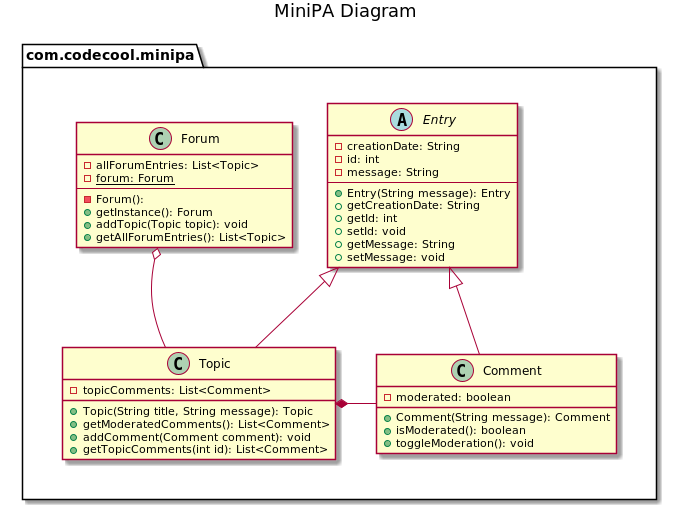

The diagram above was rendered by PlantUML. Its source (embedded in the PNG):
@startuml


title MiniPA Diagram


package "com.codecool.minipa" {


    together {

        class Forum {
                - allForumEntries: List<Topic>
                - {static} forum: Forum
                --
                - Forum():
                + getInstance(): Forum
                + addTopic(Topic topic): void
                + getAllForumEntries(): List<Topic>
        }

        abstract class Entry {
            - creationDate: String
            - id: int
            - message: String
            --
            + Entry(String message): Entry
            + getCreationDate: String
            + getId: int
            + setId: void
            + getMessage: String
            + setMessage: void
        }

    }

    together {

        class Topic extends Entry {

            - topicComments: List<Comment>
            + Topic(String title, String message): Topic
            + getModeratedComments(): List<Comment>
            + addComment(Comment comment): void
            + getTopicComments(int id): List<Comment>
        }


        class Comment extends Entry {

                    - moderated: boolean
                    + Comment(String message): Comment
                    + isModerated(): boolean
                    + toggleModeration(): void
                }


    }

Forum o- Topic : "               "
Topic *- Comment : " "

Forum -[hidden]-> Topic


}


@enduml